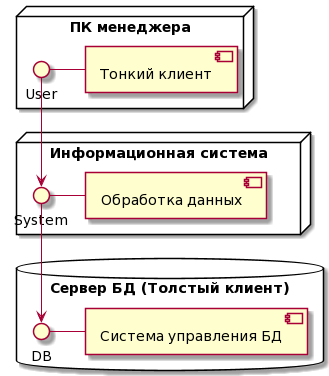

The diagram above was rendered by PlantUML. Its source (embedded in the PNG):
@startuml
database "Сервер БД (Толстый клиент)" {
  DB - [Система управления БД]
}

node "Информационная система" {
  System - [Обработка данных]
  [System] --> DB
}

node "ПК менеджера"{
  User - [Тонкий клиент]
  [User] --> System
}
@enduml